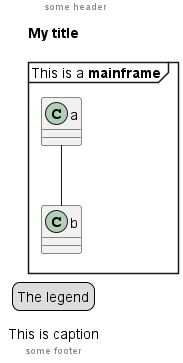

The diagram above was rendered by PlantUML. Its source (embedded in the PNG):
@startuml
mainframe This is a **mainframe**
header some header

footer some footer

title My title

caption This is caption

legend
The legend
end legend

a -- b 

@enduml